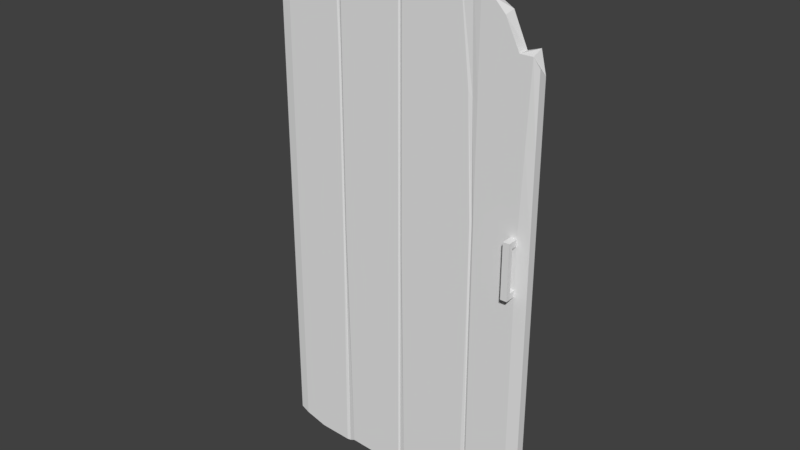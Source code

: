# Source: porteToilettesCass_.blend  (saved by Blender 2.77.0; exported with 4.5.12 LTS)
import bpy
from mathutils import Matrix  # noqa: F401  (used for matrix-valued properties, if any)

bpy.ops.wm.read_factory_settings(use_empty=True)
scene = bpy.context.scene
scene.name = 'Scene'

# ---- collections
col_collection_1 = bpy.data.collections.new('Collection 1'); scene.collection.children.link(col_collection_1)

# ---- materials (node trees are filled in below, after node groups)
mat_material = bpy.data.materials.new('Material')
mat_material.alpha_threshold = 0.0
mat_material.use_transparent_shadow = False
mat_material.roughness = 0.5
mat_material.line_color = (0.0, 0.0, 0.0, 1.0)

# ---- material node trees

# ---- world
world_world = bpy.data.worlds.new('World'); scene.world = world_world
world_world.color = (0.05088, 0.05088, 0.05088)
world_world.use_sun_shadow = False
world_world.sun_shadow_jitter_overblur = 0.0
world_world.cycles.sampling_method = 'MANUAL'

# ---- meshes
me_cube = bpy.data.meshes.new('Cube')
me_cube.from_pydata([(0.5, 0.01524, -0.9199), (0.5, -0.01524, -0.9199), (-0.5, -0.01524, -0.9614), (-0.5, 0.01524, -0.9614), (0.5, 0.01524, 0.6154), (0.5, -0.01524, 0.6443), (-0.4964, -0.01524, 0.9821), (-0.4964, 0.01524, 0.9821), (0.2929, 0.01993, -1.0), (0.2786, 0.01993, -1.0), (0.01069, 0.01993, -1.0), (-0.005948, 0.01993, -1.0), (-0.239, 0.01993, -1.0), (-0.2533, 0.01993, -1.0), (0.2929, -0.01993, -1.0), (0.2683, -0.01993, -1.0), (0.01907, -0.01993, -1.0), (-0.007143, -0.01993, -1.0), (-0.2245, -0.01993, -0.988), (-0.2593, -0.01993, -1.0), (0.2953, 0.01993, 0.9056), (0.2128, 0.01993, 0.9523), (0.007143, 0.01993, 0.9917), (-0.02165, 0.01993, 1.0), (-0.239, 0.01993, 1.0), (-0.2533, 0.01993, 0.9907), (0.2953, -0.01993, 0.918), (0.2128, -0.01993, 0.9523), (0.007143, -0.01993, 1.0), (-0.007143, -0.01993, 0.9907), (-0.239, -0.01993, 1.0), (-0.2605, -0.01993, 1.0), (-0.2462, 0.01718, -1.0), (-0.2462, -0.01718, -1.0), (-0.2462, 0.01718, 0.9875), (-0.2462, -0.01718, 0.9897), (-1.49e-08, 0.01718, -1.0), (-2.608e-08, -0.01718, -1.0), (-1.49e-08, 0.01718, 0.9907), (-4.843e-08, -0.01718, 1.0), (0.2857, 0.01718, -1.0), (0.2857, -0.01718, -1.0), (0.2628, 0.01718, 0.9143), (0.2628, -0.01718, 0.903), (0.4557, 0.01993, -1.0), (0.4317, 0.01993, -1.0), (0.4557, -0.01993, -0.9928), (0.4317, -0.01993, -1.0), (0.4781, 0.01993, 0.6908), (0.4317, 0.01993, 0.6751), (0.4781, -0.01993, 0.6756), (0.4317, -0.01993, 0.6751), (0.5, 0.01524, -0.1), (0.5, 0.01524, 0.1), (0.5, -0.01524, -0.1), (0.5, -0.01524, 0.1), (-0.5, -0.01524, -0.1), (-0.5, -0.01524, 0.1), (-0.5, 0.01524, -0.1), (-0.5, 0.01524, 0.1), (0.2929, 0.01993, -0.1), (0.2929, 0.01993, 0.1), (0.2786, 0.01993, -0.1), (0.2786, 0.01993, 0.1), (0.007143, 0.01993, -0.1), (0.007143, 0.01993, 0.1), (-0.01316, 0.01993, -0.1), (-0.007143, 0.01993, 0.1), (-0.239, 0.01993, -0.1), (-0.239, 0.01993, 0.1), (-0.2533, 0.01993, -0.1), (-0.2533, 0.01993, 0.1), (0.2929, -0.01993, 0.1), (0.2929, -0.01993, -0.1), (0.2786, -0.01993, 0.1), (0.2786, -0.01993, -0.1), (0.007143, -0.01993, 0.1), (0.007143, -0.01993, -0.1), (-0.007143, -0.01993, 0.1), (-0.007143, -0.01993, -0.1), (-0.239, -0.01993, 0.1), (-0.239, -0.01993, -0.1), (-0.2533, -0.01993, 0.1), (-0.2533, -0.01993, -0.1), (-0.2462, -0.01718, 0.1), (-0.2462, -0.01718, -0.1), (-0.2462, 0.01718, -0.1), (-0.2462, 0.01718, 0.1), (-3.725e-08, -0.01718, 0.1), (-3.725e-08, -0.01718, -0.1), (-1.49e-08, 0.01718, -0.1), (-1.49e-08, 0.01718, 0.1), (0.2857, -0.01718, 0.1), (0.2857, -0.01718, -0.1), (0.2857, 0.01718, -0.1), (0.2857, 0.01718, 0.1), (0.4557, -0.01993, 0.1), (0.4557, -0.01993, -0.1), (0.4317, -0.01993, 0.1), (0.4317, -0.01993, -0.1), (0.4557, 0.01993, -0.1), (0.4557, 0.01993, 0.1), (0.4317, 0.01993, -0.1), (0.4317, 0.01993, 0.1), (0.4557, -0.05855, 0.1), (0.4557, -0.05855, -0.1), (0.4317, -0.05855, 0.1), (0.4317, -0.05855, -0.1), (0.5, 0.01524, -0.07724), (0.5, 0.01524, 0.07724), (0.5, -0.01524, -0.07724), (0.5, -0.01524, 0.07724), (-0.5, -0.01524, -0.07724), (-0.5, -0.01524, 0.07724), (-0.5, 0.01524, -0.07724), (-0.5, 0.01524, 0.07724), (0.2929, 0.01993, -0.07724), (0.2929, 0.01993, 0.07724), (0.2786, 0.01993, -0.07724), (0.2786, 0.01993, 0.07724), (0.01429, 0.01993, -0.06261), (0.007143, 0.01993, 0.07724), (-0.007143, 0.01993, -0.07724), (-0.007143, 0.01993, 0.07724), (-0.239, 0.01993, -0.07724), (-0.239, 0.01993, 0.07724), (-0.2533, 0.01993, -0.07724), (-0.2533, 0.01993, 0.07724), (0.2929, -0.01993, 0.07724), (0.2929, -0.01993, -0.07724), (0.2786, -0.01993, 0.07724), (0.2786, -0.01993, -0.07724), (0.007143, -0.01993, 0.07724), (0.007143, -0.01993, -0.07724), (-0.007143, -0.01993, 0.07724), (-0.007143, -0.01993, -0.07724), (-0.239, -0.01993, 0.07724), (-0.239, -0.01993, -0.07724), (-0.2533, -0.01993, 0.07724), (-0.2533, -0.01993, -0.07724), (-0.2462, -0.01718, 0.07724), (-0.2462, -0.01718, -0.07724), (-0.2462, 0.01718, -0.07724), (-0.2462, 0.01718, 0.07724), (-3.725e-08, -0.01718, 0.07724), (-3.725e-08, -0.01718, -0.07724), (-1.49e-08, 0.01718, -0.07724), (-1.49e-08, 0.01718, 0.07724), (0.2857, -0.01718, 0.07724), (0.2857, -0.01718, -0.07724), (0.2857, 0.01718, -0.07724), (0.2857, 0.01718, 0.07724), (0.4557, -0.01993, 0.07724), (0.4557, -0.01993, -0.07724), (0.4317, -0.01993, 0.07724), (0.4317, -0.01993, -0.07724), (0.4557, 0.01993, -0.07724), (0.4557, 0.01993, 0.07724), (0.4317, 0.01993, -0.07724), (0.4317, 0.01993, 0.07724), (0.4557, -0.05855, 0.07724), (0.4557, -0.05855, -0.07724), (0.4317, -0.05855, 0.07724), (0.4317, -0.05855, -0.07724), (0.4317, -0.04151, -0.1), (0.4317, -0.04151, 0.1), (0.4557, -0.04151, 0.1), (0.4557, -0.04151, -0.1), (0.4557, -0.04151, -0.07724), (0.4557, -0.04151, 0.07724), (0.4317, -0.04151, 0.07724), (0.4317, -0.04151, -0.07724), (0.3854, 0.01993, -1.0), (0.3392, 0.01993, -0.9928), (0.3854, -0.01993, -0.988), (0.3392, -0.01993, -1.0), (0.3805, 0.01993, 0.7844), (0.3383, 0.01993, 0.8082), (0.3805, -0.01993, 0.7764), (0.3383, -0.01993, 0.8192), (0.3854, -0.01993, -0.1), (0.3392, -0.01993, -0.1), (0.3854, -0.01993, 0.1), (0.3392, -0.01993, 0.1), (0.3854, 0.01993, 0.1), (0.3392, 0.01993, 0.1), (0.3854, 0.01993, -0.1), (0.3392, 0.01993, -0.1), (0.3854, 0.01993, 0.07724), (0.3392, 0.01993, 0.07724), (0.3854, 0.01993, -0.07724), (0.3392, 0.01993, -0.07724), (0.3854, -0.01993, -0.07724), (0.3392, -0.01993, -0.07724), (0.3854, -0.01993, 0.07724), (0.3392, -0.01993, 0.07724), (0.1881, 0.01993, -1.0), (0.09762, 0.01993, -0.9904), (0.1881, -0.01993, -0.9868), (0.09762, -0.01993, -1.0), (0.1566, 0.01993, 0.9671), (0.09762, 0.01993, 0.9907), (0.1566, -0.01993, 0.9547), (0.09762, -0.01993, 1.0), (0.1881, -0.01993, -0.1), (0.09762, -0.01993, -0.1), (0.1881, -0.01993, 0.1), (0.09762, -0.01993, 0.1), (0.1881, 0.01993, 0.1), (0.09762, 0.01993, 0.1), (0.1881, 0.01993, -0.1), (0.09762, 0.01993, -0.1), (0.1881, 0.01993, 0.07724), (0.09762, 0.01993, 0.07724), (0.1881, 0.01993, -0.07724), (0.09762, 0.01993, -0.07724), (0.1881, -0.01993, -0.07724), (0.09762, -0.01993, -0.07724), (0.1881, -0.01993, 0.07724), (0.09762, -0.01993, 0.07724), (-0.382, 0.01993, -1.0), (-0.4642, 0.01993, -1.0), (-0.382, -0.01993, -0.9952), (-0.4642, -0.01993, -0.9725), (-0.382, 0.01993, 1.0), (-0.4642, 0.01993, 1.0), (-0.382, -0.01993, 0.9825), (-0.4642, -0.01993, 1.0), (-0.382, 0.01993, 0.1), (-0.4642, 0.01993, 0.1), (-0.382, 0.01993, -0.1), (-0.4642, 0.01993, -0.1), (-0.382, -0.01993, -0.1), (-0.4642, -0.01993, -0.1), (-0.382, -0.01993, 0.1), (-0.4642, -0.01993, 0.1), (-0.382, -0.01993, -0.07724), (-0.4642, -0.01993, -0.07724), (-0.382, -0.01993, 0.07724), (-0.4642, -0.01993, 0.07724), (-0.382, 0.01993, 0.07724), (-0.4642, 0.01993, 0.07724), (-0.382, 0.01993, -0.07724), (-0.4642, 0.01993, -0.07724), (0.5, 0.01524, 0.3896), (0.5, -0.01524, 0.3896), (-0.5, -0.01524, 0.9363), (-0.5, 0.01524, 0.9363), (0.2941, 0.01993, 0.509), (0.2602, 0.01993, 0.5261), (0.007143, 0.01993, 0.55), (-0.02017, 0.01993, 0.55), (-0.228, 0.01993, 0.55), (-0.2663, 0.01993, 0.55), (-0.2462, 0.01718, 0.55), (-1.49e-08, 0.01718, 0.55), (0.2743, 0.01718, 0.5072), (0.4669, 0.01993, 0.3954), (0.4317, 0.01993, 0.3875), (0.2941, -0.01993, 0.509), (0.2603, -0.01993, 0.5261), (0.007143, -0.01993, 0.55), (-0.007143, -0.01993, 0.55), (-0.239, -0.01993, 0.55), (-0.2533, -0.01993, 0.55), (-0.2462, -0.01718, 0.55), (-4.284e-08, -0.01718, 0.55), (0.2743, -0.01718, 0.5072), (0.4669, -0.01993, 0.3954), (0.4317, -0.01993, 0.3875), (0.383, 0.01993, 0.4422), (0.3387, 0.01993, 0.4596), (0.383, -0.01993, 0.4422), (0.3387, -0.01993, 0.4596), (0.1724, 0.01993, 0.5335), (0.09762, 0.01993, 0.55), (0.1724, -0.01993, 0.5335), (0.09762, -0.01993, 0.55), (-0.382, 0.01993, 0.55), (-0.4642, 0.01993, 0.55), (-0.382, -0.01993, 0.55), (-0.4642, -0.01993, 0.55)], [], [(221, 223, 2, 3), (225, 7, 6, 227), (244, 4, 5, 245), (281, 227, 6, 246), (246, 6, 7, 247), (231, 221, 3, 58), (187, 173, 8, 60), (94, 40, 9, 62), (211, 197, 10, 64), (90, 36, 11, 66), (66, 11, 12, 68), (86, 32, 13, 70), (273, 179, 26, 259), (267, 43, 27, 260), (277, 203, 28, 261), (266, 39, 29, 262), (262, 29, 30, 263), (265, 35, 31, 264), (177, 20, 26, 179), (42, 21, 27, 43), (201, 22, 28, 203), (38, 23, 29, 39), (23, 24, 30, 29), (34, 25, 31, 35), (173, 175, 14, 8), (40, 41, 15, 9), (197, 199, 16, 10), (36, 37, 17, 11), (11, 17, 18, 12), (32, 33, 19, 13), (12, 18, 33, 32), (24, 34, 35, 30), (263, 30, 35, 265), (68, 12, 32, 86), (10, 16, 37, 36), (22, 38, 39, 28), (261, 28, 39, 266), (64, 10, 36, 90), (8, 14, 41, 40), (20, 42, 43, 26), (259, 26, 43, 267), (60, 8, 40, 94), (0, 1, 46, 44), (44, 46, 47, 45), (4, 48, 50, 5), (48, 49, 51, 50), (245, 5, 50, 268), (268, 50, 51, 269), (52, 0, 44, 100), (100, 44, 45, 102), (257, 101, 103, 258), (156, 100, 102, 158), (244, 53, 101, 257), (108, 52, 100, 156), (46, 97, 99, 47), (171, 164, 107, 163), (1, 54, 97, 46), (111, 55, 96, 152), (248, 61, 95, 256), (116, 60, 94, 150), (14, 73, 93, 41), (128, 72, 92, 148), (250, 65, 91, 255), (120, 64, 90, 146), (16, 77, 89, 37), (132, 76, 88, 144), (252, 69, 87, 254), (124, 68, 86, 142), (18, 81, 85, 33), (136, 80, 84, 140), (33, 85, 83, 19), (140, 84, 82, 138), (17, 79, 81, 18), (134, 78, 80, 136), (37, 89, 79, 17), (144, 88, 78, 134), (199, 205, 77, 16), (219, 207, 76, 132), (41, 93, 75, 15), (148, 92, 74, 130), (175, 181, 73, 14), (195, 183, 72, 128), (254, 87, 71, 253), (142, 86, 70, 126), (251, 67, 69, 252), (122, 66, 68, 124), (255, 91, 67, 251), (146, 90, 66, 122), (275, 209, 65, 250), (215, 211, 64, 120), (256, 95, 63, 249), (150, 94, 62, 118), (271, 185, 61, 248), (191, 187, 60, 116), (279, 229, 59, 247), (243, 231, 58, 114), (2, 56, 58, 3), (113, 57, 59, 115), (223, 233, 56, 2), (239, 235, 57, 113), (0, 52, 54, 1), (109, 53, 55, 111), (160, 104, 106, 162), (169, 166, 104, 160), (164, 167, 105, 107), (166, 165, 106, 104), (167, 168, 161, 105), (168, 169, 160, 161), (105, 161, 163, 107), (161, 160, 162, 163), (52, 108, 110, 54), (108, 109, 111, 110), (233, 237, 112, 56), (237, 239, 113, 112), (56, 112, 114, 58), (112, 113, 115, 114), (229, 241, 115, 59), (241, 243, 114, 115), (185, 189, 117, 61), (189, 191, 116, 117), (95, 151, 119, 63), (151, 150, 118, 119), (209, 213, 121, 65), (213, 215, 120, 121), (91, 147, 123, 67), (147, 146, 122, 123), (67, 123, 125, 69), (123, 122, 124, 125), (87, 143, 127, 71), (143, 142, 126, 127), (181, 193, 129, 73), (193, 195, 128, 129), (93, 149, 131, 75), (149, 148, 130, 131), (205, 217, 133, 77), (217, 219, 132, 133), (89, 145, 135, 79), (145, 144, 134, 135), (79, 135, 137, 81), (135, 134, 136, 137), (85, 141, 139, 83), (141, 140, 138, 139), (81, 137, 141, 85), (137, 136, 140, 141), (69, 125, 143, 87), (125, 124, 142, 143), (77, 133, 145, 89), (133, 132, 144, 145), (65, 121, 147, 91), (121, 120, 146, 147), (73, 129, 149, 93), (129, 128, 148, 149), (61, 117, 151, 95), (117, 116, 150, 151), (54, 110, 153, 97), (110, 111, 152, 153), (165, 170, 162, 106), (170, 171, 163, 162), (53, 109, 157, 101), (109, 108, 156, 157), (101, 157, 159, 103), (157, 156, 158, 159), (169, 170, 154, 152), (98, 154, 170, 165), (153, 152, 154, 155), (97, 153, 168, 167), (96, 98, 165, 166), (99, 97, 167, 164), (152, 96, 166, 169), (155, 99, 164, 171), (168, 153, 155, 171), (171, 170, 169, 168), (155, 154, 194, 192), (192, 194, 195, 193), (99, 155, 192, 180), (180, 192, 193, 181), (159, 158, 190, 188), (188, 190, 191, 189), (103, 159, 188, 184), (184, 188, 189, 185), (158, 102, 186, 190), (190, 186, 187, 191), (258, 103, 184, 270), (270, 184, 185, 271), (154, 98, 182, 194), (194, 182, 183, 195), (47, 99, 180, 174), (174, 180, 181, 175), (45, 47, 174, 172), (172, 174, 175, 173), (49, 176, 178, 51), (176, 177, 179, 178), (269, 51, 178, 272), (272, 178, 179, 273), (102, 45, 172, 186), (186, 172, 173, 187), (131, 130, 218, 216), (216, 218, 219, 217), (75, 131, 216, 204), (204, 216, 217, 205), (119, 118, 214, 212), (212, 214, 215, 213), (63, 119, 212, 208), (208, 212, 213, 209), (118, 62, 210, 214), (214, 210, 211, 215), (249, 63, 208, 274), (274, 208, 209, 275), (130, 74, 206, 218), (218, 206, 207, 219), (15, 75, 204, 198), (198, 204, 205, 199), (9, 15, 198, 196), (196, 198, 199, 197), (21, 200, 202, 27), (200, 201, 203, 202), (260, 27, 202, 276), (276, 202, 203, 277), (62, 9, 196, 210), (210, 196, 197, 211), (127, 126, 242, 240), (240, 242, 243, 241), (71, 127, 240, 228), (228, 240, 241, 229), (139, 138, 238, 236), (236, 238, 239, 237), (83, 139, 236, 232), (232, 236, 237, 233), (138, 82, 234, 238), (238, 234, 235, 239), (19, 83, 232, 222), (222, 232, 233, 223), (126, 70, 230, 242), (242, 230, 231, 243), (253, 71, 228, 278), (278, 228, 229, 279), (70, 13, 220, 230), (230, 220, 221, 231), (264, 31, 226, 280), (280, 226, 227, 281), (25, 224, 226, 31), (224, 225, 227, 226), (13, 19, 222, 220), (220, 222, 223, 221), (234, 280, 281, 235), (82, 264, 280, 234), (224, 278, 279, 225), (25, 253, 278, 224), (206, 276, 277, 207), (74, 260, 276, 206), (200, 274, 275, 201), (21, 249, 274, 200), (182, 272, 273, 183), (98, 269, 272, 182), (176, 270, 271, 177), (49, 258, 270, 176), (225, 279, 247, 7), (177, 271, 248, 20), (42, 256, 249, 21), (201, 275, 250, 22), (38, 255, 251, 23), (23, 251, 252, 24), (34, 254, 253, 25), (24, 252, 254, 34), (22, 250, 255, 38), (20, 248, 256, 42), (4, 244, 257, 48), (48, 257, 258, 49), (96, 268, 269, 98), (55, 245, 268, 96), (72, 259, 267, 92), (76, 261, 266, 88), (80, 263, 265, 84), (84, 265, 264, 82), (78, 262, 263, 80), (88, 266, 262, 78), (207, 277, 261, 76), (92, 267, 260, 74), (183, 273, 259, 72), (57, 246, 247, 59), (235, 281, 246, 57), (53, 244, 245, 55)])
_uv = me_cube.uv_layers.new(name='UVMap')
_uv.uv.foreach_set('vector', [0.08458, 0.02067, 0.08411, 0.04178, 0.06826, 0.04463, 0.06432, 0.03193, 0.02471, 0.9192, 0.009479, 0.9111, 0.01517, 0.8982, 0.0288, 0.9034, 0.4935, 0.6619, 0.4922, 0.7684, 0.4776, 0.7821, 0.4792, 0.6615, 0.03502, 0.7023, 0.0288, 0.9034, 0.01517, 0.8982, 0.01267, 0.8779, 0.9703, 0.9182, 0.9693, 0.9398, 0.9549, 0.939, 0.9563, 0.9178, 0.9394, 0.4423, 0.9308, 0.07072, 0.946, 0.08615, 0.9549, 0.4421, 0.5703, 0.4404, 0.5788, 0.07325, 0.5979, 0.07099, 0.5911, 0.4391, 0.5956, 0.439, 0.6043, 0.07112, 0.6107, 0.07126, 0.6001, 0.4393, 0.6804, 0.4417, 0.6854, 0.07645, 0.7212, 0.07332, 0.7205, 0.44, 0.725, 0.4401, 0.7276, 0.0734, 0.734, 0.07347, 0.7314, 0.4403, 0.7314, 0.4403, 0.734, 0.07347, 0.8313, 0.07406, 0.8355, 0.4377, 0.8401, 0.4376, 0.8376, 0.07398, 0.844, 0.0739, 0.8447, 0.4377, 0.4032, 0.6907, 0.3915, 0.871, 0.3659, 0.9001, 0.381, 0.7123, 0.3724, 0.7109, 0.3502, 0.9021, 0.3237, 0.9196, 0.3656, 0.7188, 0.2868, 0.7239, 0.2666, 0.9359, 0.2303, 0.9319, 0.2419, 0.7194, 0.2381, 0.7191, 0.2267, 0.9319, 0.2228, 0.9281, 0.2347, 0.7188, 0.2347, 0.7188, 0.2228, 0.9281, 0.126, 0.9156, 0.1343, 0.7053, 0.1312, 0.7051, 0.1219, 0.9122, 0.1145, 0.9131, 0.1281, 0.705, 0.408, 0.8816, 0.3736, 0.9148, 0.3659, 0.9001, 0.3915, 0.871, 0.3572, 0.9203, 0.3297, 0.9372, 0.3237, 0.9196, 0.3502, 0.9021, 0.2693, 0.9538, 0.2236, 0.9505, 0.2303, 0.9319, 0.2666, 0.9359, 0.2203, 0.9477, 0.2094, 0.9463, 0.2228, 0.9281, 0.2267, 0.9319, 0.2094, 0.9463, 0.1217, 0.929, 0.126, 0.9156, 0.2228, 0.9281, 0.1182, 0.9272, 0.1157, 0.9276, 0.1145, 0.9131, 0.1219, 0.9122, 0.4351, 0.04963, 0.4334, 0.06759, 0.4138, 0.0679, 0.4127, 0.04867, 0.4091, 0.05025, 0.4096, 0.06696, 0.402, 0.0674, 0.406, 0.04921, 0.3304, 0.04778, 0.329, 0.06487, 0.2958, 0.06248, 0.2942, 0.04447, 0.2897, 0.04498, 0.2875, 0.06127, 0.2833, 0.06165, 0.2872, 0.04333, 0.2872, 0.04333, 0.2833, 0.06165, 0.1851, 0.0483, 0.1825, 0.02869, 0.1791, 0.02911, 0.1758, 0.0435, 0.1699, 0.04325, 0.1763, 0.02717, 0.1825, 0.02869, 0.1851, 0.0483, 0.1758, 0.0435, 0.1791, 0.02911, 0.1217, 0.929, 0.1182, 0.9272, 0.1219, 0.9122, 0.126, 0.9156, 0.1343, 0.7053, 0.126, 0.9156, 0.1219, 0.9122, 0.1312, 0.7051, 0.8355, 0.4377, 0.8313, 0.07406, 0.8376, 0.07398, 0.8401, 0.4376, 0.2942, 0.04447, 0.2958, 0.06248, 0.2875, 0.06127, 0.2897, 0.04498, 0.2236, 0.9505, 0.2203, 0.9477, 0.2267, 0.9319, 0.2303, 0.9319, 0.2419, 0.7194, 0.2303, 0.9319, 0.2267, 0.9319, 0.2381, 0.7191, 0.7205, 0.44, 0.7212, 0.07332, 0.7276, 0.0734, 0.725, 0.4401, 0.4127, 0.04867, 0.4138, 0.0679, 0.4096, 0.06696, 0.4091, 0.05025, 0.3736, 0.9148, 0.3572, 0.9203, 0.3502, 0.9021, 0.3659, 0.9001, 0.381, 0.7123, 0.3659, 0.9001, 0.3502, 0.9021, 0.3724, 0.7109, 0.5911, 0.4391, 0.5979, 0.07099, 0.6043, 0.07112, 0.5956, 0.439, 0.5097, 0.0932, 0.4989, 0.1007, 0.4808, 0.07622, 0.4878, 0.06155, 0.4878, 0.06155, 0.4808, 0.07622, 0.472, 0.07266, 0.4772, 0.05735, 0.4963, 0.7798, 0.4782, 0.81, 0.4667, 0.7951, 0.4776, 0.7821, 0.4782, 0.81, 0.4578, 0.8207, 0.4443, 0.804, 0.4667, 0.7951, 0.4792, 0.6615, 0.4776, 0.7821, 0.4667, 0.7951, 0.4635, 0.6637, 0.4635, 0.6637, 0.4667, 0.7951, 0.4443, 0.804, 0.4481, 0.6597, 0.5005, 0.4402, 0.5115, 0.1011, 0.5309, 0.06873, 0.5198, 0.4407, 0.5198, 0.4407, 0.5309, 0.06873, 0.5407, 0.06903, 0.53, 0.4409, 0.509, 0.665, 0.5177, 0.5299, 0.5285, 0.5302, 0.5254, 0.6617, 0.5195, 0.4506, 0.5198, 0.4407, 0.53, 0.4409, 0.53, 0.4507, 0.4935, 0.6619, 0.4977, 0.5293, 0.5177, 0.5299, 0.509, 0.665, 0.5002, 0.4501, 0.5005, 0.4402, 0.5198, 0.4407, 0.5195, 0.4506, 0.4808, 0.07622, 0.4681, 0.4388, 0.4573, 0.4383, 0.472, 0.07266, 0.5091, 0.8797, 0.5161, 0.8725, 0.5192, 0.8764, 0.5164, 0.8827, 0.4989, 0.1007, 0.4874, 0.4397, 0.4681, 0.4388, 0.4808, 0.07622, 0.4844, 0.5186, 0.484, 0.5288, 0.464, 0.5281, 0.4644, 0.5179, 0.5885, 0.7191, 0.5913, 0.5318, 0.5948, 0.5318, 0.5977, 0.7184, 0.5919, 0.4506, 0.5911, 0.4391, 0.5956, 0.439, 0.5956, 0.4506, 0.4138, 0.0679, 0.397, 0.433, 0.3927, 0.4326, 0.4096, 0.06696, 0.3913, 0.5144, 0.3907, 0.5248, 0.3872, 0.5246, 0.3878, 0.5142, 0.7209, 0.7391, 0.7219, 0.5332, 0.7254, 0.5332, 0.7245, 0.7391, 0.7181, 0.4584, 0.7205, 0.44, 0.725, 0.4401, 0.7248, 0.4514, 0.2958, 0.06248, 0.2689, 0.4217, 0.2645, 0.4212, 0.2875, 0.06127, 0.2608, 0.5056, 0.26, 0.5161, 0.2564, 0.5158, 0.2573, 0.5053, 0.8304, 0.7396, 0.8362, 0.5332, 0.8398, 0.5332, 0.8388, 0.7396, 0.8363, 0.4495, 0.8355, 0.4377, 0.8401, 0.4376, 0.8401, 0.4494, 0.1851, 0.0483, 0.153, 0.4125, 0.1485, 0.4121, 0.1758, 0.0435, 0.1468, 0.4974, 0.146, 0.5079, 0.1425, 0.5077, 0.1432, 0.4972, 0.1758, 0.0435, 0.1485, 0.4121, 0.1438, 0.4118, 0.1699, 0.04325, 0.1432, 0.4972, 0.1425, 0.5077, 0.139, 0.5075, 0.1397, 0.497, 0.2833, 0.06165, 0.2598, 0.4209, 0.153, 0.4125, 0.1851, 0.0483, 0.2537, 0.505, 0.2529, 0.5155, 0.146, 0.5079, 0.1468, 0.4974, 0.2875, 0.06127, 0.2645, 0.4212, 0.2598, 0.4209, 0.2833, 0.06165, 0.2573, 0.5053, 0.2564, 0.5158, 0.2529, 0.5155, 0.2537, 0.505, 0.329, 0.06487, 0.3098, 0.4276, 0.2689, 0.4217, 0.2958, 0.06248, 0.3022, 0.5085, 0.3015, 0.5189, 0.26, 0.5161, 0.2608, 0.5056, 0.4096, 0.06696, 0.3927, 0.4326, 0.3885, 0.4325, 0.402, 0.0674, 0.3878, 0.5142, 0.3872, 0.5246, 0.3837, 0.5244, 0.3843, 0.514, 0.4334, 0.06759, 0.418, 0.4356, 0.397, 0.433, 0.4138, 0.0679, 0.4122, 0.5155, 0.4117, 0.5258, 0.3907, 0.5248, 0.3913, 0.5144, 0.8388, 0.7396, 0.8398, 0.5332, 0.8434, 0.5332, 0.8482, 0.7396, 0.8401, 0.4494, 0.8401, 0.4376, 0.8447, 0.4377, 0.844, 0.4495, 0.7339, 0.7392, 0.729, 0.5332, 0.8362, 0.5332, 0.8304, 0.7396, 0.7285, 0.4513, 0.7314, 0.4403, 0.8355, 0.4377, 0.8363, 0.4495, 0.7245, 0.7391, 0.7254, 0.5332, 0.729, 0.5332, 0.7339, 0.7392, 0.7248, 0.4514, 0.725, 0.4401, 0.7314, 0.4403, 0.7285, 0.4513, 0.6791, 0.7389, 0.6805, 0.5328, 0.7219, 0.5332, 0.7209, 0.7391, 0.6804, 0.4519, 0.6804, 0.4417, 0.7205, 0.44, 0.7181, 0.4584, 0.5977, 0.7184, 0.5948, 0.5318, 0.5983, 0.5318, 0.6042, 0.7272, 0.5956, 0.4506, 0.5956, 0.439, 0.6001, 0.4393, 0.5993, 0.4507, 0.5681, 0.696, 0.5702, 0.5313, 0.5913, 0.5318, 0.5885, 0.7191, 0.5706, 0.4507, 0.5703, 0.4404, 0.5911, 0.4391, 0.5919, 0.4506, 0.9396, 0.7397, 0.9399, 0.5322, 0.9564, 0.5321, 0.9563, 0.9178, 0.9394, 0.4522, 0.9394, 0.4423, 0.9549, 0.4421, 0.9551, 0.452, 0.9586, 0.08582, 0.9679, 0.4418, 0.9549, 0.4421, 0.946, 0.08615, 0.9701, 0.5214, 0.9703, 0.5319, 0.9564, 0.5321, 0.9562, 0.5217, 0.08411, 0.04178, 0.04812, 0.4093, 0.03235, 0.408, 0.06826, 0.04463, 0.0429, 0.4902, 0.04227, 0.5006, 0.02585, 0.4997, 0.0264, 0.4892, 0.5115, 0.1011, 0.5005, 0.4402, 0.4874, 0.4397, 0.4989, 0.1007, 0.498, 0.5191, 0.4977, 0.5293, 0.484, 0.5288, 0.4844, 0.5186, 0.5264, 0.9503, 0.5234, 0.9573, 0.5193, 0.9567, 0.5166, 0.9507, 0.5341, 0.9539, 0.5262, 0.9613, 0.5234, 0.9573, 0.5264, 0.9503, 0.5161, 0.8725, 0.5246, 0.8708, 0.5233, 0.876, 0.5192, 0.8764, 0.5262, 0.9613, 0.5175, 0.9619, 0.5193, 0.9567, 0.5234, 0.9573, 0.5246, 0.8708, 0.535, 0.8777, 0.5263, 0.8828, 0.5233, 0.876, 0.535, 0.8777, 0.5341, 0.9539, 0.5264, 0.9503, 0.5263, 0.8828, 0.5233, 0.876, 0.5263, 0.8828, 0.5164, 0.8827, 0.5192, 0.8764, 0.5263, 0.8828, 0.5264, 0.9503, 0.5166, 0.9507, 0.5164, 0.8827, 0.5005, 0.4402, 0.5002, 0.4501, 0.487, 0.4496, 0.4874, 0.4397, 0.5002, 0.4501, 0.498, 0.5191, 0.4844, 0.5186, 0.487, 0.4496, 0.04812, 0.4093, 0.04748, 0.4194, 0.03142, 0.4181, 0.03235, 0.408, 0.04748, 0.4194, 0.0429, 0.4902, 0.0264, 0.4892, 0.03142, 0.4181, 0.9679, 0.4418, 0.9684, 0.4516, 0.9551, 0.452, 0.9549, 0.4421, 0.9684, 0.4516, 0.9701, 0.5214, 0.9562, 0.5217, 0.9551, 0.452, 0.9399, 0.5322, 0.9398, 0.5218, 0.9562, 0.5217, 0.9564, 0.5321, 0.9398, 0.5218, 0.9394, 0.4522, 0.9551, 0.452, 0.9562, 0.5217, 0.5702, 0.5313, 0.5704, 0.521, 0.5915, 0.5214, 0.5913, 0.5318, 0.5704, 0.521, 0.5706, 0.4507, 0.5919, 0.4506, 0.5915, 0.5214, 0.5948, 0.5318, 0.5949, 0.5214, 0.5984, 0.5215, 0.5983, 0.5318, 0.5949, 0.5214, 0.5956, 0.4506, 0.5993, 0.4507, 0.5984, 0.5215, 0.6805, 0.5328, 0.6806, 0.5224, 0.7219, 0.5227, 0.7219, 0.5332, 0.6806, 0.5224, 0.6804, 0.4519, 0.7181, 0.4584, 0.7219, 0.5227, 0.7254, 0.5332, 0.7254, 0.5227, 0.729, 0.5227, 0.729, 0.5332, 0.7254, 0.5227, 0.7248, 0.4514, 0.7285, 0.4513, 0.729, 0.5227, 0.729, 0.5332, 0.729, 0.5227, 0.8362, 0.5226, 0.8362, 0.5332, 0.729, 0.5227, 0.7285, 0.4513, 0.8363, 0.4495, 0.8362, 0.5226, 0.8398, 0.5332, 0.8398, 0.5226, 0.8434, 0.5226, 0.8434, 0.5332, 0.8398, 0.5226, 0.8401, 0.4494, 0.844, 0.4495, 0.8434, 0.5226, 0.418, 0.4356, 0.417, 0.4457, 0.3958, 0.4441, 0.397, 0.433, 0.417, 0.4457, 0.4122, 0.5155, 0.3913, 0.5144, 0.3958, 0.4441, 0.3927, 0.4326, 0.3922, 0.4439, 0.3885, 0.4437, 0.3885, 0.4325, 0.3922, 0.4439, 0.3878, 0.5142, 0.3843, 0.514, 0.3885, 0.4437, 0.3098, 0.4276, 0.3087, 0.4377, 0.2673, 0.4332, 0.2689, 0.4217, 0.3087, 0.4377, 0.3022, 0.5085, 0.2608, 0.5056, 0.2673, 0.4332, 0.2645, 0.4212, 0.2635, 0.4329, 0.2597, 0.4327, 0.2598, 0.4209, 0.2635, 0.4329, 0.2573, 0.5053, 0.2537, 0.505, 0.2597, 0.4327, 0.2598, 0.4209, 0.2597, 0.4327, 0.1517, 0.4242, 0.153, 0.4125, 0.2597, 0.4327, 0.2537, 0.505, 0.1468, 0.4974, 0.1517, 0.4242, 0.1485, 0.4121, 0.1479, 0.4239, 0.144, 0.4237, 0.1438, 0.4118, 0.1479, 0.4239, 0.1432, 0.4972, 0.1397, 0.497, 0.144, 0.4237, 0.153, 0.4125, 0.1517, 0.4242, 0.1479, 0.4239, 0.1485, 0.4121, 0.1517, 0.4242, 0.1468, 0.4974, 0.1432, 0.4972, 0.1479, 0.4239, 0.8362, 0.5332, 0.8362, 0.5226, 0.8398, 0.5226, 0.8398, 0.5332, 0.8362, 0.5226, 0.8363, 0.4495, 0.8401, 0.4494, 0.8398, 0.5226, 0.2689, 0.4217, 0.2673, 0.4332, 0.2635, 0.4329, 0.2645, 0.4212, 0.2673, 0.4332, 0.2608, 0.5056, 0.2573, 0.5053, 0.2635, 0.4329, 0.7219, 0.5332, 0.7219, 0.5227, 0.7254, 0.5227, 0.7254, 0.5332, 0.7219, 0.5227, 0.7181, 0.4584, 0.7248, 0.4514, 0.7254, 0.5227, 0.397, 0.433, 0.3958, 0.4441, 0.3922, 0.4439, 0.3927, 0.4326, 0.3958, 0.4441, 0.3913, 0.5144, 0.3878, 0.5142, 0.3922, 0.4439, 0.5913, 0.5318, 0.5915, 0.5214, 0.5949, 0.5214, 0.5948, 0.5318, 0.5915, 0.5214, 0.5919, 0.4506, 0.5956, 0.4506, 0.5949, 0.5214, 0.4874, 0.4397, 0.487, 0.4496, 0.4676, 0.4488, 0.4681, 0.4388, 0.487, 0.4496, 0.4844, 0.5186, 0.4644, 0.5179, 0.4676, 0.4488, 0.5175, 0.9619, 0.5081, 0.9549, 0.5166, 0.9507, 0.5193, 0.9567, 0.5081, 0.9549, 0.5091, 0.8797, 0.5164, 0.8827, 0.5166, 0.9507, 0.4977, 0.5293, 0.498, 0.5191, 0.518, 0.5197, 0.5177, 0.5299, 0.498, 0.5191, 0.5002, 0.4501, 0.5195, 0.4506, 0.518, 0.5197, 0.5177, 0.5299, 0.518, 0.5197, 0.5287, 0.5199, 0.5285, 0.5302, 0.518, 0.5197, 0.5195, 0.4506, 0.53, 0.4507, 0.5287, 0.5199, 0.4471, 0.9592, 0.4577, 0.9592, 0.4577, 0.9688, 0.4471, 0.9688, 0.5158, 0.973, 0.5018, 0.9677, 0.5081, 0.9549, 0.5175, 0.9619, 0.4676, 0.4488, 0.4644, 0.5179, 0.4537, 0.5174, 0.4569, 0.4483, 0.5253, 0.8595, 0.5405, 0.8637, 0.535, 0.8777, 0.5246, 0.8708, 0.5299, 0.9708, 0.5158, 0.973, 0.5175, 0.9619, 0.5262, 0.9613, 0.5116, 0.8633, 0.5253, 0.8595, 0.5246, 0.8708, 0.5161, 0.8725, 0.5405, 0.964, 0.5299, 0.9708, 0.5262, 0.9613, 0.5341, 0.9539, 0.5021, 0.8707, 0.5116, 0.8633, 0.5161, 0.8725, 0.5091, 0.8797, 0.4471, 0.8906, 0.4471, 0.881, 0.4577, 0.881, 0.4577, 0.8906, 0.4577, 0.8906, 0.4577, 0.9592, 0.4471, 0.9592, 0.4471, 0.8906, 0.4569, 0.4483, 0.4537, 0.5174, 0.4329, 0.5165, 0.437, 0.4471, 0.437, 0.4471, 0.4329, 0.5165, 0.4122, 0.5155, 0.417, 0.4457, 0.4573, 0.4383, 0.4569, 0.4483, 0.437, 0.4471, 0.4377, 0.4373, 0.4377, 0.4373, 0.437, 0.4471, 0.417, 0.4457, 0.418, 0.4356, 0.5287, 0.5199, 0.53, 0.4507, 0.5501, 0.4508, 0.5495, 0.5205, 0.5495, 0.5205, 0.5501, 0.4508, 0.5706, 0.4507, 0.5704, 0.521, 0.5285, 0.5302, 0.5287, 0.5199, 0.5495, 0.5205, 0.5493, 0.5308, 0.5493, 0.5308, 0.5495, 0.5205, 0.5704, 0.521, 0.5702, 0.5313, 0.53, 0.4507, 0.53, 0.4409, 0.5501, 0.4409, 0.5501, 0.4508, 0.5501, 0.4508, 0.5501, 0.4409, 0.5703, 0.4404, 0.5706, 0.4507, 0.5254, 0.6617, 0.5285, 0.5302, 0.5493, 0.5308, 0.5477, 0.6876, 0.5477, 0.6876, 0.5493, 0.5308, 0.5702, 0.5313, 0.5681, 0.696, 0.4537, 0.5174, 0.4532, 0.5276, 0.4324, 0.5267, 0.4329, 0.5165, 0.4329, 0.5165, 0.4324, 0.5267, 0.4117, 0.5258, 0.4122, 0.5155, 0.472, 0.07266, 0.4573, 0.4383, 0.4377, 0.4373, 0.453, 0.07231, 0.453, 0.07231, 0.4377, 0.4373, 0.418, 0.4356, 0.4334, 0.06759, 0.4772, 0.05735, 0.472, 0.07266, 0.453, 0.07231, 0.4562, 0.05335, 0.4562, 0.05335, 0.453, 0.07231, 0.4334, 0.06759, 0.4351, 0.04963, 0.4578, 0.8207, 0.4247, 0.8653, 0.4125, 0.8511, 0.4443, 0.804, 0.4247, 0.8653, 0.408, 0.8816, 0.3915, 0.871, 0.4125, 0.8511, 0.4481, 0.6597, 0.4443, 0.804, 0.4125, 0.8511, 0.4255, 0.6834, 0.4255, 0.6834, 0.4125, 0.8511, 0.3915, 0.871, 0.4032, 0.6907, 0.53, 0.4409, 0.5407, 0.06903, 0.5598, 0.06966, 0.5501, 0.4409, 0.5501, 0.4409, 0.5598, 0.06966, 0.5788, 0.07325, 0.5703, 0.4404, 0.3885, 0.4437, 0.3843, 0.514, 0.3433, 0.5114, 0.348, 0.441, 0.348, 0.441, 0.3433, 0.5114, 0.3022, 0.5085, 0.3087, 0.4377, 0.3885, 0.4325, 0.3885, 0.4437, 0.348, 0.441, 0.3487, 0.431, 0.3487, 0.431, 0.348, 0.441, 0.3087, 0.4377, 0.3098, 0.4276, 0.5984, 0.5215, 0.5993, 0.4507, 0.6406, 0.4517, 0.6395, 0.522, 0.6395, 0.522, 0.6406, 0.4517, 0.6804, 0.4519, 0.6806, 0.5224, 0.5983, 0.5318, 0.5984, 0.5215, 0.6395, 0.522, 0.6394, 0.5323, 0.6394, 0.5323, 0.6395, 0.522, 0.6806, 0.5224, 0.6805, 0.5328, 0.5993, 0.4507, 0.6001, 0.4393, 0.6408, 0.4415, 0.6406, 0.4517, 0.6406, 0.4517, 0.6408, 0.4415, 0.6804, 0.4417, 0.6804, 0.4519, 0.6042, 0.7272, 0.5983, 0.5318, 0.6394, 0.5323, 0.6447, 0.731, 0.6447, 0.731, 0.6394, 0.5323, 0.6805, 0.5328, 0.6791, 0.7389, 0.3843, 0.514, 0.3837, 0.5244, 0.3426, 0.5217, 0.3433, 0.5114, 0.3433, 0.5114, 0.3426, 0.5217, 0.3015, 0.5189, 0.3022, 0.5085, 0.402, 0.0674, 0.3885, 0.4325, 0.3487, 0.431, 0.3672, 0.06954, 0.3672, 0.06954, 0.3487, 0.431, 0.3098, 0.4276, 0.329, 0.06487, 0.406, 0.04921, 0.402, 0.0674, 0.3672, 0.06954, 0.3676, 0.05139, 0.3676, 0.05139, 0.3672, 0.06954, 0.329, 0.06487, 0.3304, 0.04778, 0.3297, 0.9372, 0.3005, 0.9452, 0.2967, 0.9237, 0.3237, 0.9196, 0.3005, 0.9452, 0.2693, 0.9538, 0.2666, 0.9359, 0.2967, 0.9237, 0.3656, 0.7188, 0.3237, 0.9196, 0.2967, 0.9237, 0.3213, 0.7193, 0.3213, 0.7193, 0.2967, 0.9237, 0.2666, 0.9359, 0.2868, 0.7239, 0.6001, 0.4393, 0.6107, 0.07126, 0.6481, 0.07187, 0.6408, 0.4415, 0.6408, 0.4415, 0.6481, 0.07187, 0.6854, 0.07645, 0.6804, 0.4417, 0.8434, 0.5226, 0.844, 0.4495, 0.9033, 0.4518, 0.9024, 0.5221, 0.9024, 0.5221, 0.9033, 0.4518, 0.9394, 0.4522, 0.9398, 0.5218, 0.8434, 0.5332, 0.8434, 0.5226, 0.9024, 0.5221, 0.9025, 0.5325, 0.9025, 0.5325, 0.9024, 0.5221, 0.9398, 0.5218, 0.9399, 0.5322, 0.144, 0.4237, 0.1397, 0.497, 0.08043, 0.4926, 0.08407, 0.4214, 0.08407, 0.4214, 0.08043, 0.4926, 0.0429, 0.4902, 0.04748, 0.4194, 0.1438, 0.4118, 0.144, 0.4237, 0.08407, 0.4214, 0.08444, 0.4111, 0.08444, 0.4111, 0.08407, 0.4214, 0.04748, 0.4194, 0.04812, 0.4093, 0.1397, 0.497, 0.139, 0.5075, 0.07973, 0.503, 0.08043, 0.4926, 0.08043, 0.4926, 0.07973, 0.503, 0.04227, 0.5006, 0.0429, 0.4902, 0.1699, 0.04325, 0.1438, 0.4118, 0.08444, 0.4111, 0.1196, 0.03772, 0.1196, 0.03772, 0.08444, 0.4111, 0.04812, 0.4093, 0.08411, 0.04178, 0.844, 0.4495, 0.8447, 0.4377, 0.9036, 0.4416, 0.9033, 0.4518, 0.9033, 0.4518, 0.9036, 0.4416, 0.9394, 0.4423, 0.9394, 0.4522, 0.8482, 0.7396, 0.8434, 0.5332, 0.9025, 0.5325, 0.9017, 0.7397, 0.9017, 0.7397, 0.9025, 0.5325, 0.9399, 0.5322, 0.9396, 0.7397, 0.8447, 0.4377, 0.844, 0.0739, 0.8968, 0.07178, 0.9036, 0.4416, 0.9036, 0.4416, 0.8968, 0.07178, 0.9308, 0.07072, 0.9394, 0.4423, 0.1281, 0.705, 0.1145, 0.9131, 0.06442, 0.9026, 0.07143, 0.7035, 0.07143, 0.7035, 0.06442, 0.9026, 0.0288, 0.9034, 0.03502, 0.7023, 0.1157, 0.9276, 0.06232, 0.9234, 0.06442, 0.9026, 0.1145, 0.9131, 0.06232, 0.9234, 0.02471, 0.9192, 0.0288, 0.9034, 0.06442, 0.9026, 0.1763, 0.02717, 0.1699, 0.04325, 0.1196, 0.03772, 0.1207, 0.02042, 0.1207, 0.02042, 0.1196, 0.03772, 0.08411, 0.04178, 0.08458, 0.02067, 0.07973, 0.503, 0.07143, 0.7035, 0.03502, 0.7023, 0.04227, 0.5006, 0.139, 0.5075, 0.1281, 0.705, 0.07143, 0.7035, 0.07973, 0.503, 0.9016, 0.9476, 0.9017, 0.7397, 0.9396, 0.7397, 0.9397, 0.9476, 0.8419, 0.9434, 0.8482, 0.7396, 0.9017, 0.7397, 0.9016, 0.9476, 0.3426, 0.5217, 0.3213, 0.7193, 0.2868, 0.7239, 0.3015, 0.5189, 0.3837, 0.5244, 0.3656, 0.7188, 0.3213, 0.7193, 0.3426, 0.5217, 0.6503, 0.9318, 0.6447, 0.731, 0.6791, 0.7389, 0.6776, 0.943, 0.6242, 0.9247, 0.6042, 0.7272, 0.6447, 0.731, 0.6503, 0.9318, 0.4324, 0.5267, 0.4255, 0.6834, 0.4032, 0.6907, 0.4117, 0.5258, 0.4532, 0.5276, 0.4481, 0.6597, 0.4255, 0.6834, 0.4324, 0.5267, 0.5472, 0.8464, 0.5477, 0.6876, 0.5681, 0.696, 0.5666, 0.8576, 0.524, 0.7959, 0.5254, 0.6617, 0.5477, 0.6876, 0.5472, 0.8464, 0.9397, 0.9476, 0.9396, 0.7397, 0.9563, 0.9178, 0.9549, 0.939, 0.5666, 0.8576, 0.5681, 0.696, 0.5885, 0.7191, 0.5861, 0.9028, 0.6012, 0.9069, 0.5977, 0.7184, 0.6042, 0.7272, 0.6242, 0.9247, 0.6776, 0.943, 0.6791, 0.7389, 0.7209, 0.7391, 0.7197, 0.9437, 0.7233, 0.9433, 0.7245, 0.7391, 0.7339, 0.7392, 0.7333, 0.9476, 0.7333, 0.9476, 0.7339, 0.7392, 0.8304, 0.7396, 0.8348, 0.9477, 0.8383, 0.9419, 0.8388, 0.7396, 0.8482, 0.7396, 0.8419, 0.9434, 0.8348, 0.9477, 0.8304, 0.7396, 0.8388, 0.7396, 0.8383, 0.9419, 0.7197, 0.9437, 0.7209, 0.7391, 0.7245, 0.7391, 0.7233, 0.9433, 0.5861, 0.9028, 0.5885, 0.7191, 0.5977, 0.7184, 0.6012, 0.9069, 0.4922, 0.7684, 0.4935, 0.6619, 0.509, 0.665, 0.5023, 0.8032, 0.5023, 0.8032, 0.509, 0.665, 0.5254, 0.6617, 0.524, 0.7959, 0.464, 0.5281, 0.4635, 0.6637, 0.4481, 0.6597, 0.4532, 0.5276, 0.484, 0.5288, 0.4792, 0.6615, 0.4635, 0.6637, 0.464, 0.5281, 0.3907, 0.5248, 0.381, 0.7123, 0.3724, 0.7109, 0.3872, 0.5246, 0.26, 0.5161, 0.2419, 0.7194, 0.2381, 0.7191, 0.2564, 0.5158, 0.146, 0.5079, 0.1343, 0.7053, 0.1312, 0.7051, 0.1425, 0.5077, 0.1425, 0.5077, 0.1312, 0.7051, 0.1281, 0.705, 0.139, 0.5075, 0.2529, 0.5155, 0.2347, 0.7188, 0.1343, 0.7053, 0.146, 0.5079, 0.2564, 0.5158, 0.2381, 0.7191, 0.2347, 0.7188, 0.2529, 0.5155, 0.3015, 0.5189, 0.2868, 0.7239, 0.2419, 0.7194, 0.26, 0.5161, 0.3872, 0.5246, 0.3724, 0.7109, 0.3656, 0.7188, 0.3837, 0.5244, 0.4117, 0.5258, 0.4032, 0.6907, 0.381, 0.7123, 0.3907, 0.5248, 0.9703, 0.5319, 0.9703, 0.9182, 0.9563, 0.9178, 0.9564, 0.5321, 0.04227, 0.5006, 0.03502, 0.7023, 0.01267, 0.8779, 0.02585, 0.4997, 0.4977, 0.5293, 0.4935, 0.6619, 0.4792, 0.6615, 0.484, 0.5288])
me_cube.materials.append(mat_material)
me_cube.use_remesh_preserve_volume = False
me_cube.use_remesh_preserve_attributes = False
me_cube.use_mirror_vertex_groups = False
me_cube.update()

# ---- objects
ob_cube = bpy.data.objects.new('Cube', me_cube)

# ---- transforms, parenting, visibility, modifiers, constraints
ob_cube.location = (-0.5, -1.148e-09, 0.008545)
ob_cube.lock_rotations_4d = False
ob_cube.empty_display_type = 'ARROWS'
ob_cube.lineart.crease_threshold = 0.0

# ---- collection membership
col_collection_1.objects.link(ob_cube)

# ---- scene / render settings (as saved in the file)
scene.frame_start = 1; scene.frame_end = 250; scene.frame_set(1)
scene.render.engine = 'BLENDER_EEVEE_NEXT'
scene.render.resolution_percentage = 50
scene.render.dither_intensity = 0.0
scene.cycles.use_denoising = False
scene.cycles.samples = 128
scene.cycles.sampling_pattern = 'TABULATED_SOBOL'
scene.cycles.light_sampling_threshold = 0.0
scene.cycles.use_adaptive_sampling = False
scene.cycles.use_light_tree = False
scene.cycles.blur_glossy = 0.0
scene.cycles.sample_clamp_indirect = 0.0
scene.view_settings.view_transform = 'Standard'
bpy.context.view_layer.update()

# ---- added for rendering (the .blend has no active camera and no usable light): camera, sun
cam_auto = bpy.data.cameras.new('AutoCamera')
cam_auto.lens = 50.0
cam_auto.sensor_width = 36.0
cam_auto.clip_end = 1000.0
ob_auto_camera = bpy.data.objects.new('AutoCamera', cam_auto)
scene.collection.objects.link(ob_auto_camera)
ob_auto_camera.location = (1.57014, -2.50348, 1.66466)
ob_auto_camera.rotation_euler = (1.09748, -7.21219e-08, 0.694738)
scene.camera = ob_auto_camera
light_auto_sun = bpy.data.lights.new('AutoSun', 'SUN')
light_auto_sun.energy = 3.0
light_auto_sun.angle = 0.0523599
ob_auto_sun = bpy.data.objects.new('AutoSun', light_auto_sun)
scene.collection.objects.link(ob_auto_sun)
ob_auto_sun.rotation_euler = (0.872665, 0.174533, 0.523599)
bpy.context.view_layer.update()
